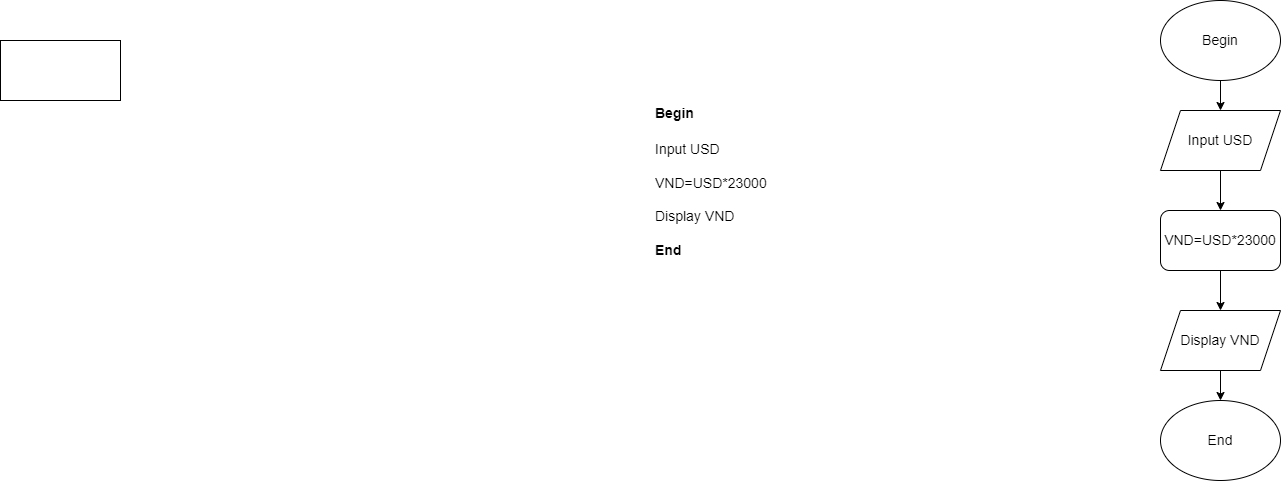

The diagram above was exported from draw.io. Its source (the exported page's mxGraphModel, read from the mxfile embedded in the PNG):
<mxGraphModel dx="1865" dy="521" grid="1" gridSize="10" guides="1" tooltips="1" connect="1" arrows="1" fold="1" page="1" pageScale="1" pageWidth="827" pageHeight="1169" math="0" shadow="0">
  <root>
    <mxCell id="WIyWlLk6GJQsqaUBKTNV-0" />
    <mxCell id="WIyWlLk6GJQsqaUBKTNV-1" parent="WIyWlLk6GJQsqaUBKTNV-0" />
    <mxCell id="dfKO97YeZeIttCiY3Y77-1" value="&lt;h1&gt;&lt;font style=&quot;font-size: 14px&quot;&gt;Begin&lt;/font&gt;&lt;/h1&gt;&lt;div&gt;&lt;span style=&quot;font-size: 14px&quot;&gt;Input USD&lt;/span&gt;&lt;/div&gt;&lt;div&gt;&lt;span style=&quot;font-size: 14px&quot;&gt;&lt;br&gt;&lt;/span&gt;&lt;/div&gt;&lt;div&gt;&lt;span style=&quot;font-size: 14px&quot;&gt;VND=USD*23000&lt;/span&gt;&lt;/div&gt;&lt;div&gt;&lt;span style=&quot;font-size: 14px&quot;&gt;&lt;br&gt;&lt;/span&gt;&lt;/div&gt;&lt;div&gt;&lt;span style=&quot;font-size: 14px&quot;&gt;Display VND&lt;/span&gt;&lt;/div&gt;&lt;div&gt;&lt;span style=&quot;font-size: 14px&quot;&gt;&lt;b&gt;&lt;br&gt;&lt;/b&gt;&lt;/span&gt;&lt;/div&gt;&lt;div&gt;&lt;span style=&quot;font-size: 14px&quot;&gt;&lt;b&gt;End&lt;/b&gt;&lt;/span&gt;&lt;/div&gt;" style="text;html=1;strokeColor=none;fillColor=none;spacing=5;spacingTop=-20;whiteSpace=wrap;overflow=hidden;rounded=0;" vertex="1" parent="WIyWlLk6GJQsqaUBKTNV-1">
      <mxGeometry x="30" y="130" width="211" height="190" as="geometry" />
    </mxCell>
    <mxCell id="dfKO97YeZeIttCiY3Y77-8" value="" style="edgeStyle=orthogonalEdgeStyle;rounded=0;orthogonalLoop=1;jettySize=auto;html=1;fontSize=14;" edge="1" parent="WIyWlLk6GJQsqaUBKTNV-1" source="dfKO97YeZeIttCiY3Y77-2" target="dfKO97YeZeIttCiY3Y77-3">
      <mxGeometry relative="1" as="geometry" />
    </mxCell>
    <mxCell id="dfKO97YeZeIttCiY3Y77-2" value="Begin" style="ellipse;whiteSpace=wrap;html=1;fontSize=14;" vertex="1" parent="WIyWlLk6GJQsqaUBKTNV-1">
      <mxGeometry x="540" y="40" width="120" height="80" as="geometry" />
    </mxCell>
    <mxCell id="dfKO97YeZeIttCiY3Y77-9" value="" style="edgeStyle=orthogonalEdgeStyle;rounded=0;orthogonalLoop=1;jettySize=auto;html=1;fontSize=14;" edge="1" parent="WIyWlLk6GJQsqaUBKTNV-1" source="dfKO97YeZeIttCiY3Y77-3" target="dfKO97YeZeIttCiY3Y77-4">
      <mxGeometry relative="1" as="geometry" />
    </mxCell>
    <mxCell id="dfKO97YeZeIttCiY3Y77-3" value="Input USD" style="shape=parallelogram;perimeter=parallelogramPerimeter;whiteSpace=wrap;html=1;fixedSize=1;fontSize=14;" vertex="1" parent="WIyWlLk6GJQsqaUBKTNV-1">
      <mxGeometry x="540" y="150" width="120" height="60" as="geometry" />
    </mxCell>
    <mxCell id="dfKO97YeZeIttCiY3Y77-10" value="" style="edgeStyle=orthogonalEdgeStyle;rounded=0;orthogonalLoop=1;jettySize=auto;html=1;fontSize=14;" edge="1" parent="WIyWlLk6GJQsqaUBKTNV-1" source="dfKO97YeZeIttCiY3Y77-4" target="dfKO97YeZeIttCiY3Y77-6">
      <mxGeometry relative="1" as="geometry" />
    </mxCell>
    <mxCell id="dfKO97YeZeIttCiY3Y77-4" value="VND=USD*23000" style="rounded=1;whiteSpace=wrap;html=1;fontSize=14;" vertex="1" parent="WIyWlLk6GJQsqaUBKTNV-1">
      <mxGeometry x="540" y="250" width="120" height="60" as="geometry" />
    </mxCell>
    <mxCell id="dfKO97YeZeIttCiY3Y77-5" value="" style="rounded=0;whiteSpace=wrap;html=1;fontSize=14;" vertex="1" parent="WIyWlLk6GJQsqaUBKTNV-1">
      <mxGeometry x="-620" y="80" width="120" height="60" as="geometry" />
    </mxCell>
    <mxCell id="dfKO97YeZeIttCiY3Y77-11" value="" style="edgeStyle=orthogonalEdgeStyle;rounded=0;orthogonalLoop=1;jettySize=auto;html=1;fontSize=14;" edge="1" parent="WIyWlLk6GJQsqaUBKTNV-1" source="dfKO97YeZeIttCiY3Y77-6" target="dfKO97YeZeIttCiY3Y77-7">
      <mxGeometry relative="1" as="geometry" />
    </mxCell>
    <mxCell id="dfKO97YeZeIttCiY3Y77-6" value="Display VND" style="shape=parallelogram;perimeter=parallelogramPerimeter;whiteSpace=wrap;html=1;fixedSize=1;fontSize=14;" vertex="1" parent="WIyWlLk6GJQsqaUBKTNV-1">
      <mxGeometry x="540" y="350" width="120" height="60" as="geometry" />
    </mxCell>
    <mxCell id="dfKO97YeZeIttCiY3Y77-7" value="End" style="ellipse;whiteSpace=wrap;html=1;fontSize=14;" vertex="1" parent="WIyWlLk6GJQsqaUBKTNV-1">
      <mxGeometry x="540" y="440" width="120" height="80" as="geometry" />
    </mxCell>
  </root>
</mxGraphModel>